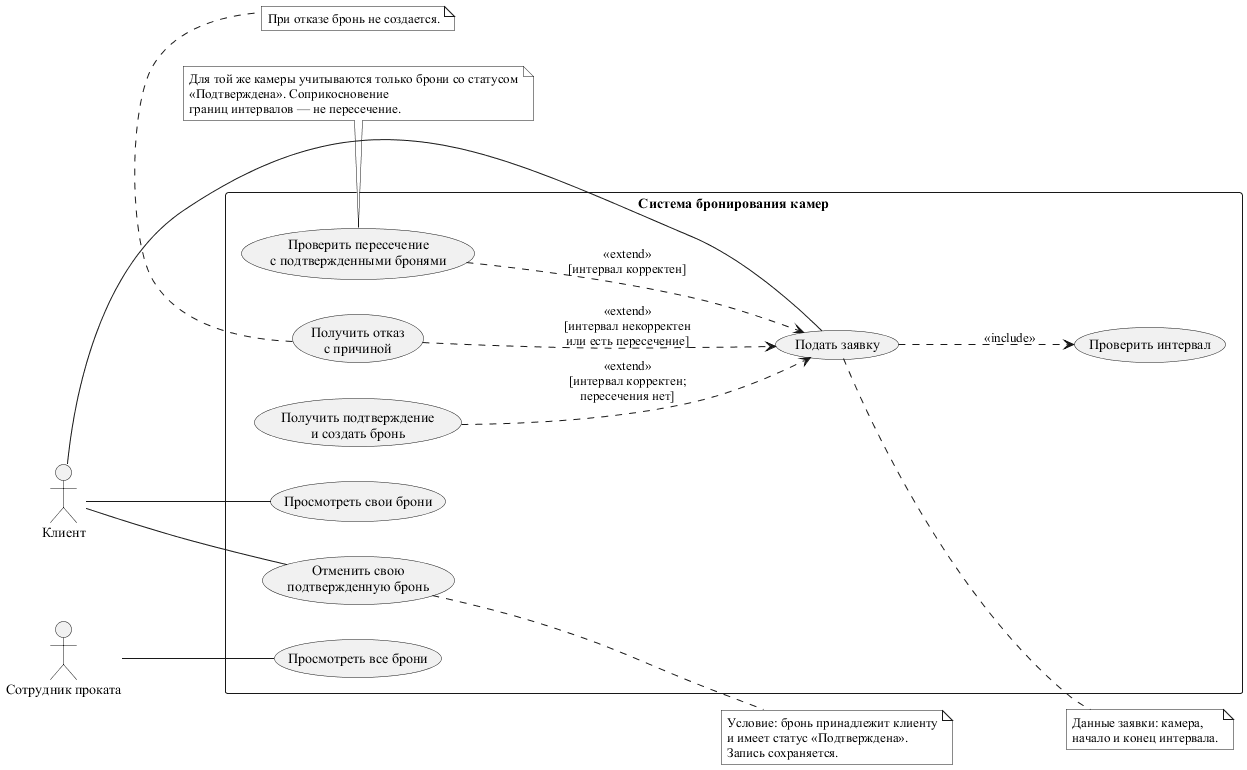

The diagram above was rendered by PlantUML. Its source (embedded in the PNG):
@startuml
skinparamlocked monochrome true
skinparamlocked defaultFontName Times New Roman
left to right direction

actor "Клиент" as Client
actor "Сотрудник проката" as Employee

rectangle "Система бронирования камер" {
  usecase "Подать заявку" as Submit
  usecase "Проверить интервал" as Validate
  usecase "Проверить пересечение\nс подтвержденными бронями" as CheckOverlap
  usecase "Получить подтверждение\nи создать бронь" as Confirm
  usecase "Получить отказ\nс причиной" as Reject
  usecase "Просмотреть свои брони" as ViewOwn
  usecase "Отменить свою\nподтвержденную бронь" as Cancel
  usecase "Просмотреть все брони" as ViewAll
}

Client -- Submit
Client -- ViewOwn
Client -- Cancel
Employee -- ViewAll

Submit ..> Validate : <<include>>
CheckOverlap ..> Submit : <<extend>>\n[интервал корректен]
Confirm ..> Submit : <<extend>>\n[интервал корректен;\nпересечения нет]
Reject ..> Submit : <<extend>>\n[интервал некорректен\nили есть пересечение]

note right of Submit
  Данные заявки: камера,
  начало и конец интервала.
end note

note right of Cancel
  Условие: бронь принадлежит клиенту
  и имеет статус «Подтверждена».
  Запись сохраняется.
end note

note bottom of CheckOverlap
  Для той же камеры учитываются только брони со статусом
  «Подтверждена». Соприкосновение
  границ интервалов — не пересечение.
end note

note bottom of Reject
  При отказе бронь не создается.
end note
@enduml